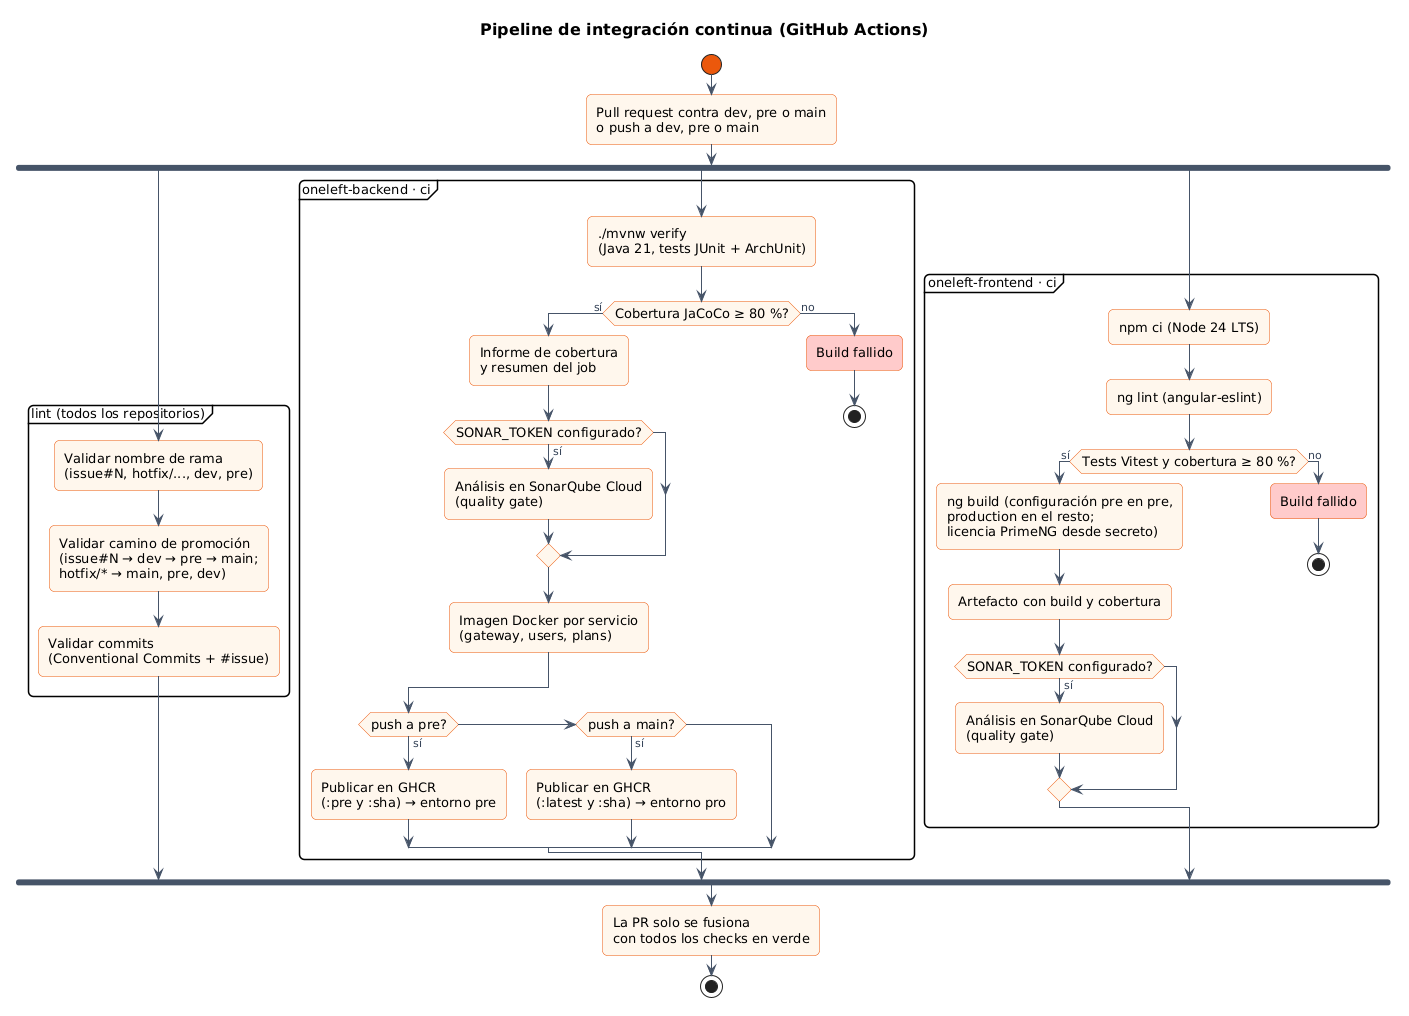

The diagram above was rendered by PlantUML. Its source (embedded in the PNG):
@startuml 10-pipeline-ci
!include ../../estilo.iuml
title Pipeline de integración continua (GitHub Actions)

start
:Pull request contra dev, pre o main
o push a dev, pre o main;

fork
  partition "lint (todos los repositorios)" {
    :Validar nombre de rama\n(issue#N, hotfix/..., dev, pre);
    :Validar camino de promoción\n(issue#N → dev → pre → main;\nhotfix/* → main, pre, dev);
    :Validar commits\n(Conventional Commits + #issue);
  }
fork again
  partition "oneleft-backend · ci" {
    :./mvnw verify\n(Java 21, tests JUnit + ArchUnit);
    if (Cobertura JaCoCo ≥ 80 %?) then (sí)
      :Informe de cobertura\ny resumen del job;
      if (SONAR_TOKEN configurado?) then (sí)
        :Análisis en SonarQube Cloud\n(quality gate);
      endif
      :Imagen Docker por servicio\n(gateway, users, plans);
      if (push a pre?) then (sí)
        :Publicar en GHCR\n(:pre y :sha) → entorno pre;
      elseif (push a main?) then (sí)
        :Publicar en GHCR\n(:latest y :sha) → entorno pro;
      endif
    else (no)
      :Build fallido; <<#FECACA>>
      stop
    endif
  }
fork again
  partition "oneleft-frontend · ci" {
    :npm ci (Node 24 LTS);
    :ng lint (angular-eslint);
    if (Tests Vitest y cobertura ≥ 80 %?) then (sí)
      :ng build (configuración pre en pre,\nproduction en el resto;\nlicencia PrimeNG desde secreto);
      :Artefacto con build y cobertura;
      if (SONAR_TOKEN configurado?) then (sí)
        :Análisis en SonarQube Cloud\n(quality gate);
      endif
    else (no)
      :Build fallido; <<#FECACA>>
      stop
    endif
  }
end fork
:La PR solo se fusiona\ncon todos los checks en verde;
stop
@enduml